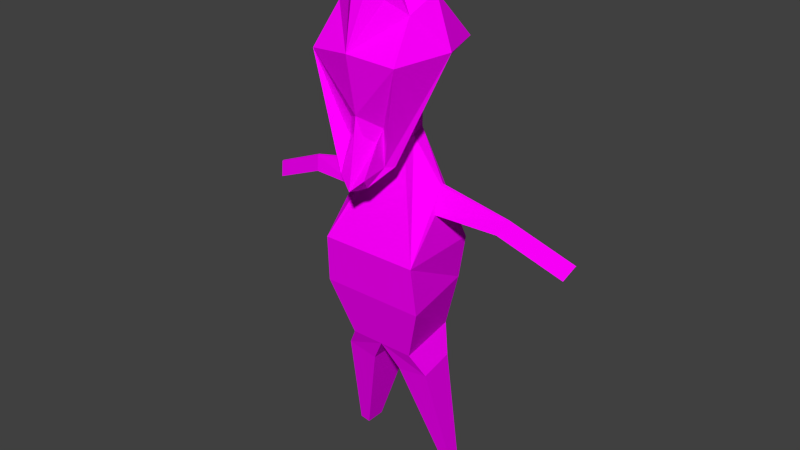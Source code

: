 # Source: yasliAdam.blend  (saved by Blender 2.77.0; exported with 4.5.12 LTS)
import bpy
from mathutils import Matrix  # noqa: F401  (used for matrix-valued properties, if any)

bpy.ops.wm.read_factory_settings(use_empty=True)
scene = bpy.context.scene
scene.name = 'Scene'

# ---- collections
col_collection_1 = bpy.data.collections.new('Collection 1'); scene.collection.children.link(col_collection_1)

# ---- images (referenced by path relative to the original .blend; pixels are not part of the script)
import os
ASSET_DIR = os.environ.get("B2B_ASSET_DIR", "")  # directory of the original .blend (textures are referenced by path, not embedded)
HERE = os.path.dirname(os.path.abspath(__file__))  # packed textures are extracted next to this script under _unpacked/

def load_image(name, relpath, width, height, colorspace="sRGB"):
    """Load a texture the original file referenced (path relative to the .blend, or extracted next to this script)."""
    p = next((c for c in (os.path.join(HERE, relpath), os.path.join(ASSET_DIR, relpath)) if relpath and os.path.exists(c)), "")
    if p:
        img = bpy.data.images.load(p, check_existing=True)
        img.name = name
    else:  # same state as the original file: an image datablock whose file is absent (Cycles renders it pink)
        img = bpy.data.images.new(name, width, height)
        img.source = "FILE"
        img.filepath = "//" + (relpath or name)
    img.colorspace_settings.name = colorspace
    return img
img_colorpalette_jpg = load_image('colorPalette.jpg', 'colorPalette.jpg', 1024, 1024, 'sRGB')

# ---- materials (node trees are filled in below, after node groups)
mat_material = bpy.data.materials.new('Material')
mat_material.alpha_threshold = 0.0
mat_material.roughness = 0.5
mat_material.line_color = (0.0, 0.0, 0.0, 1.0)

# ---- material node trees
mat_material.use_nodes = True; mat_material.node_tree.nodes.clear()
_N = mat_material.node_tree.nodes; _L = mat_material.node_tree.links
n0 = _N.new('ShaderNodeOutputMaterial'); n0.name = 'Material Output'; n0.location = (300, 300)
n1 = _N.new('ShaderNodeBsdfDiffuse'); n1.name = 'Diffuse BSDF'; n1.location = (10, 300)
n2 = _N.new('ShaderNodeTexCoord'); n2.name = 'Texture Coordinate'; n2.location = (120, 149)
n3 = _N.new('ShaderNodeTexImage'); n3.name = 'Image Texture'; n3.location = (367, 136)
n3.width = 140
n3.image = img_colorpalette_jpg
_L.new(n1.outputs[0], n0.inputs[0])
_L.new(n2.outputs[2], n3.inputs[0])
_L.new(n3.outputs[0], n1.inputs[0])
n0.is_active_output = True

# ---- world
world_world = bpy.data.worlds.new('World'); scene.world = world_world
world_world.color = (0.05088, 0.05088, 0.05088)
world_world.use_sun_shadow = False
world_world.sun_shadow_jitter_overblur = 0.0
world_world.cycles.sampling_method = 'NONE'
world_world.cycles.sample_map_resolution = 256

# ---- meshes
me_cube = bpy.data.meshes.new('Cube')
me_cube.from_pydata([(0.4031, -0.2835, 1.402), (0.1961, 0.2057, 0.9994), (0.3228, 0.3117, 1.666), (0.173, 0.4192, 0.838), (0.2995, -0.1192, 1.6), (0.1457, -0.067, 1.05), (0.4031, 0.1197, 1.806), (0.3747, 0.5437, 1.356), (0.541, 0.1197, 1.402), (0.07143, -0.1552, 0.6519), (0.09614, -0.0215, 0.6272), (0.4117, -0.2903, -0.2331), (0.4232, 0.4143, -0.2331), (0.202, -0.3291, -1.131), (0.2888, 0.2631, -1.131), (0.3729, -0.02975, 0.3061), (0.3761, -0.001859, 0.2995), (0.3798, -0.05793, 0.1084), (0.4078, 0.1028, 0.09874), (0.9543, -0.07304, 0.1659), (0.9537, -0.05648, 0.1616), (0.8904, -0.08977, 0.06733), (0.9008, 0.005669, 0.05306), (1.483, -0.1717, -0.07163), (1.482, -0.1552, -0.0759), (1.419, -0.1885, -0.1702), (1.429, -0.09303, -0.1844), (0.3334, -0.1877, -1.324), (0.4026, 0.1921, -1.313), (0.1334, -0.3191, -1.358), (0.1334, 0.1921, -1.358), (0.4806, -0.1644, -2.272), (0.5039, -0.03658, -2.268), (0.4132, -0.2086, -2.284), (0.4132, -0.03658, -2.284), (0.3237, -0.3255, -0.6466), (0.4483, 0.3745, -0.6466), (-0.4031, -0.2835, 1.402), (-0.1961, 0.2057, 0.9994), (9.128e-08, -0.2228, 1.704), (9.128e-08, -0.1613, 0.9994), (-0.3228, 0.3117, 1.666), (-0.173, 0.4192, 0.838), (-0.2995, -0.1192, 1.6), (-0.1457, -0.067, 1.05), (9.128e-08, 0.5228, 0.9212), (9.311e-08, 0.455, 1.853), (-0.4031, 0.1197, 1.806), (-0.3747, 0.5437, 1.356), (9.128e-08, 0.6113, 1.402), (-0.541, 0.1197, 1.402), (9.128e-08, -0.2835, 1.402), (9.128e-08, 0.2057, 0.8988), (9.128e-08, 0.1197, 2.012), (-0.07143, -0.1552, 0.6519), (-0.09614, -0.0215, 0.6272), (9.128e-08, -0.2015, 0.6272), (9.128e-08, -0.0215, 0.5778), (-0.4117, -0.2903, -0.2331), (-0.4232, 0.4143, -0.2331), (9.128e-08, -0.5568, -0.2331), (9.128e-08, 0.4143, -0.2331), (-0.202, -0.3291, -1.131), (-0.2888, 0.2631, -1.131), (9.128e-08, -0.4916, -1.131), (7.276e-08, 0.2631, -1.131), (-0.3729, -0.02975, 0.3061), (-0.3761, -0.001859, 0.2995), (-0.3798, -0.05793, 0.1084), (-0.4078, 0.1028, 0.09874), (-0.9543, -0.07304, 0.1659), (-0.9537, -0.05648, 0.1616), (-0.8904, -0.08977, 0.06733), (-0.9008, 0.005669, 0.05306), (-1.483, -0.1717, -0.07163), (-1.482, -0.1552, -0.0759), (-1.419, -0.1885, -0.1702), (-1.429, -0.09303, -0.1844), (-0.3334, -0.1877, -1.324), (-0.4026, 0.1921, -1.313), (-0.1334, -0.3191, -1.358), (-0.1334, 0.1921, -1.358), (-0.4806, -0.1644, -2.272), (-0.5039, -0.03658, -2.268), (-0.4132, -0.2086, -2.284), (-0.4132, -0.03658, -2.284), (-0.3237, -0.3255, -0.6466), (-0.4483, 0.3745, -0.6466), (9.128e-08, 0.3745, -0.6466), (9.128e-08, -0.5587, -0.6466), (0.113, 0.5685, 0.4554), (9.179e-08, 0.6076, 0.3508), (0.07397, 0.488, 0.362), (0.152, 0.3846, 0.514), (0.204, 0.323, 0.514), (9.179e-08, 0.488, 0.3241), (-0.113, 0.5685, 0.4554), (-0.07397, 0.488, 0.362), (-0.152, 0.3846, 0.514), (-0.204, 0.323, 0.514), (0.1297, 0.4451, 0.716), (0.0865, 0.471, 0.8796), (0.04325, 0.4969, 0.7705), (0.08071, 0.4192, 1.957), (0.1614, 0.3834, 1.76), (0.2421, 0.3476, 1.835), (-0.1297, 0.4451, 0.716), (-0.0865, 0.471, 0.8796), (-0.04325, 0.4969, 0.7705), (-0.08071, 0.4192, 1.957), (-0.1614, 0.3834, 1.76), (-0.2421, 0.3476, 1.835)], [], [(0, 51, 40, 5), (4, 39, 51, 0), (2, 6, 8, 7), (6, 4, 0, 8), (46, 103, 104, 105, 2, 7, 49), (3, 7, 93, 90), (45, 102, 101, 100, 3, 90, 91), (8, 0, 5, 1), (49, 7, 3, 100, 101, 102, 45), (4, 6, 53, 39), (6, 2, 105, 104, 103, 46, 53), (57, 10, 12, 61), (9, 56, 60, 11), (5, 40, 56, 9), (1, 5, 9, 10), (52, 1, 10, 57), (36, 35, 13, 14), (11, 12, 18, 17), (64, 65, 30, 29), (35, 89, 64, 13), (88, 36, 14, 65), (18, 16, 20, 22), (9, 11, 17, 15), (10, 9, 15, 16), (12, 10, 16, 18), (21, 22, 26, 25), (17, 18, 22, 21), (15, 17, 21, 19), (16, 15, 19, 20), (24, 23, 25, 26), (19, 21, 25, 23), (20, 19, 23, 24), (22, 20, 24, 26), (29, 30, 34, 33), (65, 14, 28, 30), (14, 13, 27, 28), (13, 64, 29, 27), (33, 34, 32, 31), (27, 29, 33, 31), (30, 28, 32, 34), (28, 27, 31, 32), (61, 12, 36, 88), (11, 60, 89, 35), (12, 11, 35, 36), (37, 44, 40, 51), (43, 37, 51, 39), (41, 48, 50, 47), (47, 50, 37, 43), (46, 49, 48, 41, 111, 110, 109), (50, 48, 98, 99), (52, 38, 97, 95), (50, 38, 44, 37), (49, 45, 108, 107, 106, 42, 48), (43, 39, 53, 47), (47, 53, 46, 109, 110, 111, 41), (57, 61, 59, 55), (54, 58, 60, 56), (44, 54, 56, 40), (38, 55, 54, 44), (52, 57, 55, 38), (87, 63, 62, 86), (58, 68, 69, 59), (64, 80, 81, 65), (86, 62, 64, 89), (88, 65, 63, 87), (69, 73, 71, 67), (54, 66, 68, 58), (55, 67, 66, 54), (59, 69, 67, 55), (72, 76, 77, 73), (68, 72, 73, 69), (66, 70, 72, 68), (67, 71, 70, 66), (75, 77, 76, 74), (70, 74, 76, 72), (71, 75, 74, 70), (73, 77, 75, 71), (80, 84, 85, 81), (65, 81, 79, 63), (63, 79, 78, 62), (62, 78, 80, 64), (84, 82, 83, 85), (78, 82, 84, 80), (81, 85, 83, 79), (79, 83, 82, 78), (61, 88, 87, 59), (58, 86, 89, 60), (59, 87, 86, 58), (93, 94, 92, 90), (95, 91, 90, 92), (98, 96, 97, 99), (95, 97, 96, 91), (7, 8, 94, 93), (38, 50, 99, 97), (42, 106, 107, 108, 45, 91, 96), (8, 1, 92, 94), (48, 42, 96, 98), (1, 52, 95, 92)])
_uv = me_cube.uv_layers.new(name='UVMap')
_uv.uv.foreach_set('vector', [0.3871, 0.01801, 0.3877, 0.01858, 0.3874, 0.01953, 0.3873, 0.01917, 0.3875, 0.01761, 0.388, 0.01782, 0.3877, 0.01858, 0.3871, 0.01801, 0.3895, 0.01711, 0.3899, 0.01687, 0.3899, 0.01802, 0.3891, 0.01793, 0.3899, 0.01687, 0.3903, 0.01751, 0.3906, 0.01812, 0.3899, 0.01802, 0.5811, 0.9364, 0.5809, 0.9362, 0.5808, 0.9361, 0.5807, 0.9359, 0.5806, 0.9358, 0.5806, 0.935, 0.5812, 0.9354, 0.3901, 0.02889, 0.3903, 0.02859, 0.3903, 0.03084, 0.3902, 0.03095, 0.3934, 0.02936, 0.3932, 0.02946, 0.3931, 0.02956, 0.3929, 0.02966, 0.3927, 0.02976, 0.3935, 0.02793, 0.3937, 0.02778, 0.3899, 0.01802, 0.3906, 0.01812, 0.3902, 0.01907, 0.3897, 0.01915, 0.5812, 0.9354, 0.5806, 0.935, 0.5808, 0.9346, 0.581, 0.9345, 0.5812, 0.9344, 0.5813, 0.9343, 0.5815, 0.9342, 0.3875, 0.01761, 0.3876, 0.01687, 0.3884, 0.01693, 0.388, 0.01782, 0.3901, 0.03136, 0.3896, 0.03118, 0.3896, 0.03101, 0.3895, 0.03083, 0.3894, 0.03066, 0.3894, 0.03048, 0.3901, 0.03034, 0.3417, 0.1571, 0.3418, 0.157, 0.3422, 0.1585, 0.3417, 0.1585, 0.3384, 0.1586, 0.3384, 0.1587, 0.3378, 0.1603, 0.3374, 0.1598, 0.5788, 0.9233, 0.5789, 0.9235, 0.5787, 0.9242, 0.5786, 0.9241, 0.5806, 0.9232, 0.5809, 0.9232, 0.581, 0.924, 0.5808, 0.9241, 0.5819, 0.9218, 0.5822, 0.9216, 0.582, 0.9225, 0.5819, 0.9226, 0.3399, 0.1611, 0.3408, 0.1612, 0.3408, 0.1623, 0.34, 0.1621, 0.3408, 0.1604, 0.3399, 0.1603, 0.3403, 0.1596, 0.3406, 0.1596, 0.8914, 0.02973, 0.8904, 0.02973, 0.8905, 0.0292, 0.8912, 0.0292, 0.3373, 0.1607, 0.3376, 0.1611, 0.3373, 0.1619, 0.3371, 0.1617, 0.3417, 0.1593, 0.3423, 0.1593, 0.342, 0.1604, 0.3417, 0.1604, 0.3436, 0.1663, 0.3434, 0.1664, 0.3434, 0.1652, 0.3435, 0.1652, 0.3407, 0.1585, 0.3408, 0.1604, 0.3406, 0.1596, 0.3405, 0.1592, 0.3406, 0.1586, 0.3407, 0.1585, 0.3405, 0.1592, 0.3405, 0.1592, 0.3399, 0.1603, 0.3406, 0.1586, 0.3405, 0.1592, 0.3403, 0.1596, 0.3438, 0.1651, 0.3437, 0.1651, 0.3437, 0.164, 0.3438, 0.164, 0.3438, 0.1662, 0.3436, 0.1661, 0.3437, 0.1651, 0.3438, 0.1651, 0.3434, 0.1608, 0.3436, 0.1609, 0.3435, 0.1619, 0.3433, 0.162, 0.3423, 0.1628, 0.3423, 0.1628, 0.3423, 0.1639, 0.3423, 0.1639, 0.3416, 0.165, 0.3416, 0.165, 0.3416, 0.1652, 0.3415, 0.1652, 0.3433, 0.162, 0.3435, 0.1619, 0.3436, 0.1631, 0.3435, 0.1632, 0.3423, 0.1639, 0.3423, 0.1639, 0.3423, 0.1649, 0.3423, 0.1649, 0.3435, 0.1652, 0.3434, 0.1652, 0.3435, 0.164, 0.3436, 0.164, 0.8912, 0.0292, 0.8905, 0.0292, 0.8908, 0.02719, 0.891, 0.02719, 0.8949, 0.02319, 0.8953, 0.02319, 0.8955, 0.02359, 0.8951, 0.02368, 0.8933, 0.02498, 0.8941, 0.02508, 0.8938, 0.02546, 0.8933, 0.02537, 0.8941, 0.02508, 0.8943, 0.02511, 0.894, 0.02555, 0.8938, 0.02546, 0.8944, 0.02787, 0.8944, 0.02823, 0.8943, 0.02823, 0.8943, 0.02796, 0.8968, 0.02347, 0.8965, 0.02337, 0.8967, 0.02153, 0.8968, 0.02156, 0.8951, 0.02368, 0.8955, 0.02359, 0.8956, 0.02563, 0.8955, 0.02566, 0.8933, 0.02537, 0.8938, 0.02546, 0.8937, 0.02742, 0.8935, 0.02739, 0.3417, 0.1585, 0.3422, 0.1585, 0.3423, 0.1593, 0.3417, 0.1593, 0.3374, 0.1598, 0.3378, 0.1603, 0.3376, 0.1611, 0.3373, 0.1607, 0.3399, 0.1603, 0.3408, 0.1604, 0.3408, 0.1612, 0.3399, 0.1611, 0.3883, 0.01915, 0.3877, 0.01958, 0.3874, 0.01953, 0.3877, 0.01858, 0.3884, 0.01846, 0.3883, 0.01915, 0.3877, 0.01858, 0.388, 0.01782, 0.3894, 0.02954, 0.3889, 0.02926, 0.3895, 0.02859, 0.3898, 0.02914, 0.3889, 0.01801, 0.3887, 0.0192, 0.3883, 0.01915, 0.3884, 0.01846, 0.5775, 0.9354, 0.5769, 0.9353, 0.577, 0.9341, 0.5775, 0.9344, 0.5775, 0.9346, 0.5775, 0.9349, 0.5775, 0.9351, 0.3944, 0.02046, 0.3938, 0.02002, 0.3941, 0.01742, 0.3944, 0.01758, 0.3915, 0.02781, 0.3917, 0.02835, 0.3907, 0.02823, 0.3906, 0.02802, 0.388, 0.03069, 0.388, 0.02928, 0.3885, 0.02949, 0.3888, 0.03075, 0.5812, 0.9354, 0.5815, 0.9342, 0.5816, 0.9345, 0.5817, 0.9347, 0.5818, 0.9349, 0.5819, 0.9352, 0.582, 0.9357, 0.3884, 0.01846, 0.388, 0.01782, 0.3884, 0.01693, 0.3889, 0.01801, 0.3898, 0.02914, 0.3901, 0.03034, 0.3894, 0.03048, 0.3894, 0.03025, 0.3894, 0.03001, 0.3894, 0.02977, 0.3894, 0.02954, 0.3417, 0.1571, 0.3417, 0.1585, 0.3411, 0.1585, 0.3415, 0.157, 0.3386, 0.1587, 0.3384, 0.1607, 0.3378, 0.1603, 0.3384, 0.1587, 0.5792, 0.9236, 0.5788, 0.9242, 0.5787, 0.9242, 0.5789, 0.9235, 0.5794, 0.9306, 0.5798, 0.9299, 0.5799, 0.9299, 0.5797, 0.9307, 0.5819, 0.9218, 0.5819, 0.9226, 0.5818, 0.9225, 0.5817, 0.9216, 0.3433, 0.1575, 0.3432, 0.1586, 0.3424, 0.1587, 0.3423, 0.1577, 0.3423, 0.1568, 0.3426, 0.1561, 0.3428, 0.1561, 0.3433, 0.1567, 0.8914, 0.02958, 0.8916, 0.02911, 0.8923, 0.02911, 0.8924, 0.02958, 0.338, 0.1613, 0.3376, 0.1621, 0.3373, 0.1619, 0.3376, 0.1611, 0.3417, 0.1593, 0.3417, 0.1604, 0.3413, 0.1604, 0.3411, 0.1593, 0.3429, 0.163, 0.343, 0.162, 0.3432, 0.162, 0.3431, 0.1632, 0.3386, 0.1587, 0.3387, 0.1596, 0.3386, 0.16, 0.3384, 0.1607, 0.3432, 0.1639, 0.3431, 0.1632, 0.3431, 0.1632, 0.3433, 0.164, 0.3423, 0.1627, 0.3429, 0.163, 0.3431, 0.1632, 0.3432, 0.1639, 0.3437, 0.1619, 0.3437, 0.1608, 0.3438, 0.1608, 0.3438, 0.1619, 0.3436, 0.1629, 0.3437, 0.1619, 0.3438, 0.1619, 0.3438, 0.1629, 0.3387, 0.1596, 0.3393, 0.1605, 0.3392, 0.1606, 0.3386, 0.16, 0.3431, 0.1632, 0.3432, 0.162, 0.3432, 0.162, 0.3431, 0.1632, 0.3415, 0.1653, 0.3414, 0.1651, 0.3415, 0.165, 0.3415, 0.1653, 0.3393, 0.1605, 0.3397, 0.1615, 0.3396, 0.1616, 0.3392, 0.1606, 0.3432, 0.162, 0.3433, 0.1608, 0.3433, 0.1608, 0.3432, 0.162, 0.3409, 0.1646, 0.3409, 0.1658, 0.3408, 0.1658, 0.3408, 0.1646, 0.8916, 0.02911, 0.8918, 0.02719, 0.892, 0.02719, 0.8923, 0.02911, 0.8949, 0.02319, 0.8948, 0.02368, 0.8944, 0.02359, 0.8946, 0.02319, 0.8965, 0.02141, 0.8964, 0.02171, 0.8959, 0.02184, 0.8957, 0.02156, 0.8909, 0.02492, 0.8909, 0.02536, 0.8906, 0.02525, 0.8906, 0.02475, 0.8944, 0.02787, 0.8945, 0.02796, 0.8945, 0.02823, 0.8944, 0.02823, 0.8909, 0.02536, 0.8906, 0.02719, 0.8905, 0.02716, 0.8906, 0.02525, 0.8948, 0.02368, 0.8944, 0.02566, 0.8943, 0.02563, 0.8944, 0.02359, 0.8964, 0.02171, 0.8962, 0.02357, 0.896, 0.02361, 0.8959, 0.02184, 0.3417, 0.1585, 0.3417, 0.1593, 0.3411, 0.1593, 0.3411, 0.1585, 0.3384, 0.1607, 0.338, 0.1613, 0.3376, 0.1611, 0.3378, 0.1603, 0.3433, 0.1567, 0.3433, 0.1575, 0.3423, 0.1577, 0.3423, 0.1568, 0.3889, 0.02044, 0.3891, 0.02048, 0.3891, 0.0209, 0.3889, 0.02062, 0.391, 0.02935, 0.3912, 0.02922, 0.3912, 0.02957, 0.391, 0.02955, 0.3941, 0.01742, 0.3942, 0.01727, 0.3944, 0.01706, 0.3944, 0.01758, 0.3944, 0.0169, 0.3944, 0.01706, 0.3942, 0.01727, 0.3942, 0.01687, 0.3891, 0.01793, 0.3899, 0.01802, 0.3891, 0.02048, 0.3889, 0.02044, 0.3917, 0.02835, 0.3924, 0.02922, 0.3909, 0.02856, 0.3907, 0.02823, 0.3938, 0.03029, 0.3937, 0.03005, 0.3936, 0.02982, 0.3935, 0.02959, 0.3934, 0.02936, 0.3937, 0.02778, 0.3939, 0.02813, 0.3924, 0.02617, 0.3917, 0.02724, 0.3907, 0.02781, 0.3909, 0.02741, 0.3943, 0.02318, 0.3941, 0.02277, 0.3942, 0.02046, 0.3943, 0.02062, 0.3917, 0.02724, 0.3915, 0.02781, 0.3906, 0.02802, 0.3907, 0.02781])
me_cube.materials.append(mat_material)
me_cube.use_remesh_preserve_volume = False
me_cube.use_remesh_preserve_attributes = False
me_cube.use_mirror_vertex_groups = False
me_cube.update()
arm_armature_001 = bpy.data.armatures.new('Armature.001')  # bones are not reproduced

# ---- objects
ob_armature = bpy.data.objects.new('Armature', arm_armature_001)
ob_yasliadam = bpy.data.objects.new('yasliAdam', me_cube)

# ---- transforms, parenting, visibility, modifiers, constraints
ob_armature.location = (0.0, 0.0, 0.2786)
ob_armature.scale = (0.663, 0.663, 0.663)
ob_armature.hide_viewport = True
ob_armature.show_in_front = True
ob_armature.lineart.crease_threshold = 0.0
ob_yasliadam.parent = ob_armature
ob_yasliadam.matrix_parent_inverse = Matrix(((1.508, 0.0, 0.0, 0.0), (0.0, 1.508, 0.0, 0.0), (0.0, 0.0, 1.508, -0.4203), (0.0, 0.0, 0.0, 1.0)))
ob_yasliadam.location = (7.05e-08, 0.0528, 1.02)
ob_yasliadam.rotation_euler = (0.0, -0.0, 3.142)
ob_yasliadam.scale = (0.417, 0.417, 0.417)
ob_yasliadam.lock_rotations_4d = False
ob_yasliadam.empty_display_type = 'ARROWS'
ob_yasliadam.lineart.crease_threshold = 0.0
_vg = ob_yasliadam.vertex_groups.new(name='Torso')
for _i, _w in zip([11, 12, 13, 14, 17, 18, 27, 29, 30, 35, 36, 58, 59, 60, 61, 62, 63, 64, 65, 68, 69, 78, 80, 81, 86, 87, 88, 89], [0.7512, 0.4633, 0.5914, 0.03864, 0.06794, 0.08897, 0.1261, 0.1799, 0.0629, 0.8784, 0.7201, 0.7525, 0.4652, 0.8549, 0.5022, 0.5966, 0.07161, 0.6313, 0.7032, 0.07251, 0.09252, 0.1323, 0.1863, 0.07396, 0.8796, 0.7244, 0.8442, 0.8934]): _vg.add([_i], _w, 'REPLACE')
_vg = ob_yasliadam.vertex_groups.new(name='Chest')
for _i, _w in zip([12, 18, 36, 59, 61, 69, 87, 88], [0.3249, 0.04902, 0.08668, 0.3255, 0.442, 0.0511, 0.08695, 0.0666]): _vg.add([_i], _w, 'REPLACE')
_vg = ob_yasliadam.vertex_groups.new(name='Arm.R')
for _i, _w in zip([55, 58, 59, 60, 66, 67, 68, 69, 70, 71, 72, 73, 86, 87], [0.03194, 0.2337, 0.2424, 0.0377, 0.9431, 0.9464, 0.8965, 0.8442, 0.9874, 0.9883, 0.9946, 0.9984, 0.03724, 0.05696]): _vg.add([_i], _w, 'REPLACE')
_vg = ob_yasliadam.vertex_groups.new(name='Hand.R')
for _i, _w in zip([74, 75, 76, 77], [0.985, 0.9823, 0.9804, 0.9888]): _vg.add([_i], _w, 'REPLACE')
_vg = ob_yasliadam.vertex_groups.new(name='Neck')
for _i, _w in zip([1, 3, 9, 10, 15, 16, 38, 40, 42, 45, 52, 54, 55, 56, 57, 60, 66, 67, 90, 91, 92, 95, 96, 97, 100, 101, 102, 106, 107, 108], [0.03143, 0.02366, 0.9646, 0.9507, 0.04506, 0.03875, 0.03142, 0.02592, 0.02365, 0.01799, 0.124, 0.9646, 0.9505, 0.9616, 0.9984, 0.01976, 0.03842, 0.03166, 0.02366, 0.01799, 0.03143, 0.124, 0.02365, 0.03142, 0.02224, 0.02083, 0.01941, 0.02224, 0.02082, 0.01941]): _vg.add([_i], _w, 'REPLACE')
_vg = ob_yasliadam.vertex_groups.new(name='Head')
for _i, _w in zip([0, 1, 2, 3, 4, 5, 6, 7, 8, 37, 38, 39, 40, 41, 42, 43, 44, 45, 46, 47, 48, 49, 50, 51, 52, 53, 90, 91, 92, 93, 94, 95, 96, 97, 98, 99, 100, 101, 102, 103, 104, 105, 106, 107, 108, 109, 110, 111], [0.9963, 0.9575, 0.9977, 0.9616, 0.9982, 0.9777, 0.9986, 0.9912, 0.9938, 0.9963, 0.9575, 0.9989, 0.9608, 0.9977, 0.9616, 0.9982, 0.9777, 0.9646, 0.9986, 0.9986, 0.9912, 0.9918, 0.9938, 0.9951, 0.8712, 0.9995, 0.9616, 0.9646, 0.9575, 0.9912, 0.9938, 0.8712, 0.9616, 0.9575, 0.9912, 0.9938, 0.9624, 0.9631, 0.9639, 0.9984, 0.9981, 0.9979, 0.9624, 0.9631, 0.9639, 0.9984, 0.9981, 0.9979]): _vg.add([_i], _w, 'REPLACE')
_vg = ob_yasliadam.vertex_groups.new(name='Arm.L')
for _i, _w in zip([10, 11, 12, 15, 16, 17, 18, 19, 20, 21, 22, 35, 36, 60], [0.03157, 0.2352, 0.2442, 0.9396, 0.9426, 0.9024, 0.8485, 0.9869, 0.9879, 0.9948, 0.9989, 0.03776, 0.05726, 0.03827]): _vg.add([_i], _w, 'REPLACE')
_vg = ob_yasliadam.vertex_groups.new(name='Hand.L')
for _i, _w in zip([23, 24, 25, 26], [0.9875, 0.9851, 0.9831, 0.9916]): _vg.add([_i], _w, 'REPLACE')
_vg = ob_yasliadam.vertex_groups.new(name='UpperLeg.R')
for _i, _w in zip([13, 29, 62, 63, 64, 65, 78, 79, 80, 81, 86, 87, 88, 89], [0.03073, 0.0164, 0.3503, 0.9156, 0.1771, 0.1428, 0.821, 0.9979, 0.7593, 0.8928, 0.06059, 0.1363, 0.02298, 0.01979]): _vg.add([_i], _w, 'REPLACE')
_vg = ob_yasliadam.vertex_groups.new(name='LowerLeg.R')
for _i, _w in zip([78, 82, 83, 84, 85], [0.008732, 0.9896, 0.9977, 0.9764, 0.9972]): _vg.add([_i], _w, 'REPLACE')
_vg = ob_yasliadam.vertex_groups.new(name='UpperLeg.L')
for _i, _w in zip([13, 14, 27, 28, 29, 30, 35, 36, 62, 64, 65, 80, 88, 89], [0.3572, 0.9479, 0.8293, 0.9962, 0.7685, 0.909, 0.06198, 0.1412, 0.03338, 0.1801, 0.1478, 0.01982, 0.02576, 0.02116]): _vg.add([_i], _w, 'REPLACE')
_vg = ob_yasliadam.vertex_groups.new(name='LowerLeg.L')
for _i, _w in zip([27, 31, 32, 33, 34], [0.007023, 0.9901, 0.9964, 0.9782, 0.9981]): _vg.add([_i], _w, 'REPLACE')
_vg = ob_yasliadam.vertex_groups.new(name='Floor')
_m = ob_yasliadam.modifiers.new('Armature', 'ARMATURE')
_m.object = ob_armature

# ---- collection membership
col_collection_1.objects.link(ob_armature)
col_collection_1.objects.link(ob_yasliadam)

# ---- scene / render settings (as saved in the file)
scene.frame_start = 1; scene.frame_end = 250; scene.frame_set(0)
scene.render.engine = 'CYCLES'
scene.render.resolution_percentage = 50
scene.render.dither_intensity = 0.0
scene.cycles.use_denoising = False
scene.cycles.samples = 10
scene.cycles.sampling_pattern = 'TABULATED_SOBOL'
scene.cycles.light_sampling_threshold = 0.0
scene.cycles.use_adaptive_sampling = False
scene.cycles.use_light_tree = False
scene.cycles.blur_glossy = 0.0
scene.cycles.pixel_filter_type = 'GAUSSIAN'
scene.cycles.sample_clamp_indirect = 0.0
scene.view_settings.view_transform = 'Standard'
bpy.context.view_layer.update()

# ---- added for rendering (the .blend has no active camera and no usable light): camera, sun
cam_auto = bpy.data.cameras.new('AutoCamera')
cam_auto.lens = 50.0
cam_auto.sensor_width = 36.0
cam_auto.clip_end = 1000.0
ob_auto_camera = bpy.data.objects.new('AutoCamera', cam_auto)
scene.collection.objects.link(ob_auto_camera)
ob_auto_camera.location = (2.07337, -2.44654, 2.61772)
ob_auto_camera.rotation_euler = (1.09748, -7.21219e-08, 0.694738)
scene.camera = ob_auto_camera
light_auto_sun = bpy.data.lights.new('AutoSun', 'SUN')
light_auto_sun.energy = 3.0
light_auto_sun.angle = 0.0523599
ob_auto_sun = bpy.data.objects.new('AutoSun', light_auto_sun)
scene.collection.objects.link(ob_auto_sun)
ob_auto_sun.rotation_euler = (0.872665, 0.174533, 0.523599)
bpy.context.view_layer.update()

